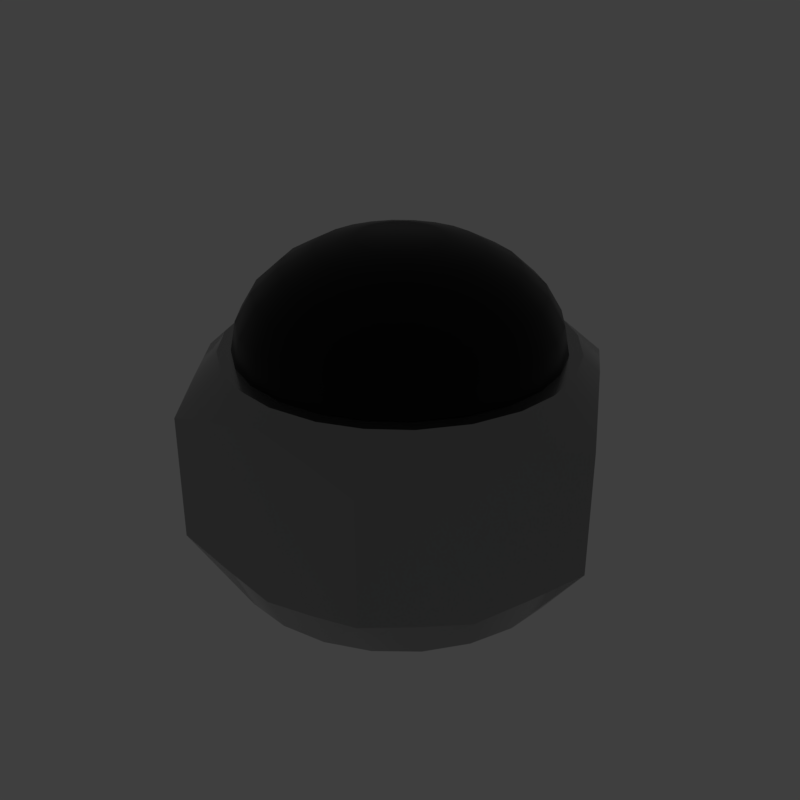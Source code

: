 # Source: Cap.blend  (saved by Blender 2.79.6; exported with 4.5.12 LTS)
import bpy
from mathutils import Matrix  # noqa: F401  (used for matrix-valued properties, if any)

bpy.ops.wm.read_factory_settings(use_empty=True)
scene = bpy.context.scene
scene.name = 'main'

# ---- collections
col_collection_1 = bpy.data.collections.new('Collection 1'); scene.collection.children.link(col_collection_1)

# ---- materials (node trees are filled in below, after node groups)
mat_prox_alum_004 = bpy.data.materials.new('prox_alum.004')
mat_prox_alum_004.alpha_threshold = 0.0
mat_prox_alum_004.diffuse_color = (0.1933, 0.1933, 0.1933, 1.0)
mat_prox_alum_004.roughness = 0.5
mat_prox_kevlar_004 = bpy.data.materials.new('prox_kevlar.004')
mat_prox_kevlar_004.alpha_threshold = 0.0
mat_prox_kevlar_004.diffuse_color = (0.03737, 0.03737, 0.03737, 1.0)
mat_prox_kevlar_004.roughness = 0.5
mat_prox_easy_spec_004 = bpy.data.materials.new('prox_easy_spec.004')
mat_prox_easy_spec_004.alpha_threshold = 0.0
mat_prox_easy_spec_004.diffuse_color = (0.2791, 0.2791, 0.2791, 1.0)
mat_prox_easy_spec_004.roughness = 0.5
mat_prox_soap_004 = bpy.data.materials.new('prox_soap.004')
mat_prox_soap_004.alpha_threshold = 0.0
mat_prox_soap_004.diffuse_color = (0.8, 0.5447, 0.3018, 1.0)
mat_prox_soap_004.roughness = 0.5
mat_prox_emission_004 = bpy.data.materials.new('prox_emission.004')
mat_prox_emission_004.alpha_threshold = 0.0
mat_prox_emission_004.diffuse_color = (0.3973, 0.7023, 0.9681, 1.0)
mat_prox_emission_004.roughness = 0.5

# ---- node groups
ng_auto_smooth = bpy.data.node_groups.new('Auto Smooth', 'GeometryNodeTree')
_s = ng_auto_smooth.interface.new_socket(name='Geometry', in_out='OUTPUT', socket_type='NodeSocketGeometry')
_s = ng_auto_smooth.interface.new_socket(name='Geometry', in_out='INPUT', socket_type='NodeSocketGeometry')
_s = ng_auto_smooth.interface.new_socket(name='Angle', in_out='INPUT', socket_type='NodeSocketFloat')
_s.subtype = 'ANGLE'
_s.min_value = 0.0
_s.max_value = 3.142
ng_auto_smooth.is_modifier = True
_N = ng_auto_smooth.nodes; _L = ng_auto_smooth.links
n0 = _N.new('NodeGroupOutput'); n0.name = 'Group Output'; n0.location = (480, -100)
n1 = _N.new('NodeGroupInput'); n1.name = 'Group Input'; n1.location = (-420, -300)
n2 = _N.new('NodeGroupInput'); n2.name = 'Group Input.001'; n2.location = (-60, -100)
n3 = _N.new('GeometryNodeSetShadeSmooth'); n3.name = 'Set Shade Smooth'; n3.location = (120, -100)
n3.domain = 'EDGE'
n4 = _N.new('GeometryNodeSetShadeSmooth'); n4.name = 'Set Shade Smooth.001'; n4.location = (300, -100)
n5 = _N.new('GeometryNodeInputMeshEdgeAngle'); n5.name = 'Edge Angle'; n5.location = (-420, -220)
n6 = _N.new('GeometryNodeInputEdgeSmooth'); n6.name = 'Is Edge Smooth'; n6.location = (-60, -160)
n7 = _N.new('GeometryNodeInputShadeSmooth'); n7.name = 'Is Face Smooth'; n7.location = (-240, -340)
n8 = _N.new('FunctionNodeBooleanMath'); n8.name = 'Boolean Math'; n8.location = (-60, -220)
n9 = _N.new('FunctionNodeCompare'); n9.name = 'Compare'; n9.location = (-240, -180)
n9.operation = 'LESS_EQUAL'
_L.new(n5.outputs[0], n9.inputs[0])
_L.new(n4.outputs[0], n0.inputs[0])
_L.new(n1.outputs[1], n9.inputs[1])
_L.new(n9.outputs[0], n8.inputs[0])
_L.new(n7.outputs[0], n8.inputs[1])
_L.new(n2.outputs[0], n3.inputs[0])
_L.new(n6.outputs[0], n3.inputs[1])
_L.new(n3.outputs[0], n4.inputs[0])
_L.new(n8.outputs[0], n3.inputs[2])
n0.is_active_output = True

# ---- material node trees
mat_prox_alum_004.use_nodes = True; mat_prox_alum_004.node_tree.nodes.clear()
_N = mat_prox_alum_004.node_tree.nodes; _L = mat_prox_alum_004.node_tree.links
n0 = _N.new('ShaderNodeOutputMaterial'); n0.name = 'Material Output'; n0.location = (300, 300)
n1 = _N.new('ShaderNodeBsdfPrincipled'); n1.name = 'Principled BSDF'; n1.location = (10, 300)
n1.width = 150
n1.subsurface_method = 'BURLEY'
n1.inputs[0].default_value = (0.3217, 0.3217, 0.3217, 1.0)
n1.inputs[1].default_value = 1.0
n1.inputs[2].default_value = 0.1633
n1.inputs[3].default_value = 1.45
n1.inputs[9].default_value = (1.0, 1.0, 1.0)
n1.inputs[13].default_value = 0.119
n1.inputs[15].default_value = 0.7959
n1.inputs[16].default_value = 0.8299
n1.inputs[24].default_value = 0.1605
_L.new(n1.outputs[0], n0.inputs[0])
n0.is_active_output = True
mat_prox_kevlar_004.use_nodes = True; mat_prox_kevlar_004.node_tree.nodes.clear()
_N = mat_prox_kevlar_004.node_tree.nodes; _L = mat_prox_kevlar_004.node_tree.links
n0 = _N.new('ShaderNodeOutputMaterial'); n0.name = 'Material Output'; n0.location = (300, 300)
n1 = _N.new('ShaderNodeBsdfPrincipled'); n1.name = 'Principled BSDF'; n1.location = (10, 300)
n1.width = 150
n1.subsurface_method = 'BURLEY'
n1.inputs[0].default_value = (0.0, 0.0, 0.0, 1.0)
n1.inputs[2].default_value = 0.3401
n1.inputs[3].default_value = 1.45
n1.inputs[9].default_value = (1.0, 1.0, 1.0)
n1.inputs[13].default_value = 0.2143
_L.new(n1.outputs[0], n0.inputs[0])
n0.is_active_output = True
mat_prox_easy_spec_004.use_nodes = True; mat_prox_easy_spec_004.node_tree.nodes.clear()
_N = mat_prox_easy_spec_004.node_tree.nodes; _L = mat_prox_easy_spec_004.node_tree.links
n0 = _N.new('ShaderNodeOutputMaterial'); n0.name = 'Material Output'; n0.location = (300, 300)
n1 = _N.new('ShaderNodeBsdfPrincipled'); n1.name = 'Principled BSDF'; n1.location = (10, 300)
n1.width = 150
n1.subsurface_method = 'BURLEY'
n1.inputs[0].default_value = (0.1372, 0.1372, 0.1372, 1.0)
n1.inputs[2].default_value = 0.2245
n1.inputs[3].default_value = 1.45
n1.inputs[9].default_value = (1.0, 1.0, 1.0)
n1.inputs[13].default_value = 0.09864
n1.inputs[19].default_value = 0.25
_L.new(n1.outputs[0], n0.inputs[0])
n0.is_active_output = True
mat_prox_soap_004.use_nodes = True; mat_prox_soap_004.node_tree.nodes.clear()
_N = mat_prox_soap_004.node_tree.nodes; _L = mat_prox_soap_004.node_tree.links
n0 = _N.new('ShaderNodeOutputMaterial'); n0.name = 'Material Output'; n0.location = (300, 300)
n1 = _N.new('ShaderNodeLayerWeight'); n1.name = 'Layer Weight'; n1.location = (-554, 262)
n2 = _N.new('ShaderNodeValToRGB'); n2.name = 'ColorRamp'; n2.location = (-400, 254)
n2.color_ramp.interpolation = 'B_SPLINE'
while len(n2.color_ramp.elements) > 1: n2.color_ramp.elements.remove(n2.color_ramp.elements[-1])
n2.color_ramp.elements[0].position = 0.0; n2.color_ramp.elements[0].color = (1.0, 0.0, 0.2363, 1.0)
_e = n2.color_ramp.elements.new(0.1477); _e.color = (0.0, 0.1135, 0.6103, 1.0)
_e = n2.color_ramp.elements.new(0.2773); _e.color = (0.2081, 0.332, 0.6265, 1.0)
_e = n2.color_ramp.elements.new(0.5); _e.color = (0.5089, 0.1741, 0.6181, 1.0)
_e = n2.color_ramp.elements.new(0.6818); _e.color = (0.7544, 0.04821, 0.0, 1.0)
_e = n2.color_ramp.elements.new(0.8511); _e.color = (0.336, 0.5043, 0.1917, 1.0)
_e = n2.color_ramp.elements.new(1.0); _e.color = (0.01772, 0.3483, 1.0, 1.0)
n3 = _N.new('ShaderNodeMix'); n3.name = 'Mix'; n3.location = (-80, 218)
n3.data_type = 'RGBA'
n3.inputs[0].default_value = 0.7909
n4 = _N.new('ShaderNodeBsdfPrincipled'); n4.name = 'Principled BSDF.001'; n4.location = (140, 300)
n4.width = 150
n4.subsurface_method = 'BURLEY'
n4.inputs[2].default_value = 0.0
n4.inputs[3].default_value = 1.45
n4.inputs[9].default_value = (1.0, 1.0, 1.0)
n4.inputs[18].default_value = 1.0
n4.inputs[19].default_value = 0.25
_L.new(n1.outputs[1], n2.inputs[0])
_L.new(n2.outputs[0], n3.inputs[6])
_L.new(n3.outputs[2], n4.inputs[0])
_L.new(n4.outputs[0], n0.inputs[0])
n0.is_active_output = True
mat_prox_emission_004.use_nodes = True; mat_prox_emission_004.node_tree.nodes.clear()
_N = mat_prox_emission_004.node_tree.nodes; _L = mat_prox_emission_004.node_tree.links
n0 = _N.new('ShaderNodeOutputMaterial'); n0.name = 'Material Output'; n0.location = (446, 300)
n1 = _N.new('ShaderNodeEmission'); n1.name = 'Emission'; n1.location = (156, 300)
n1.inputs[1].default_value = 4.0
n2 = _N.new('ShaderNodeLayerWeight'); n2.name = 'Layer Weight'; n2.location = (-631, 360)
n3 = _N.new('ShaderNodeValToRGB'); n3.name = 'ColorRamp'; n3.location = (-450, 370)
n3.color_ramp.interpolation = 'B_SPLINE'
while len(n3.color_ramp.elements) > 1: n3.color_ramp.elements.remove(n3.color_ramp.elements[-1])
n3.color_ramp.elements[0].position = 0.1864; n3.color_ramp.elements[0].color = (1.0, 0.02556, 0.0, 1.0)
_e = n3.color_ramp.elements.new(0.8045); _e.color = (1.0, 0.2244, 0.007333, 1.0)
_e = n3.color_ramp.elements.new(0.9909); _e.color = (1.0, 1.0, 1.0, 1.0)
n4 = _N.new('ShaderNodeMix'); n4.name = 'Mix'; n4.location = (-92, 333)
n4.data_type = 'RGBA'
n4.blend_type = 'COLOR'
n4.inputs[0].default_value = 0.8273
_L.new(n2.outputs[1], n3.inputs[0])
_L.new(n1.outputs[0], n0.inputs[0])
_L.new(n4.outputs[2], n1.inputs[0])
_L.new(n3.outputs[0], n4.inputs[7])
n0.is_active_output = True

# ---- world
world_world = bpy.data.worlds.new('World'); scene.world = world_world
world_world.use_nodes = True; world_world.node_tree.nodes.clear()
_N = world_world.node_tree.nodes; _L = world_world.node_tree.links
n0 = _N.new('ShaderNodeOutputWorld'); n0.name = 'World Output'; n0.location = (300, 300)
n1 = _N.new('ShaderNodeBackground'); n1.name = 'Background'; n1.location = (10, 300)
n1.inputs[0].default_value = (0.05, 0.05, 0.05, 1.0)
_L.new(n1.outputs[0], n0.inputs[0])
n0.is_active_output = True
world_world.use_sun_shadow = False
world_world.sun_shadow_jitter_overblur = 0.0

# ---- meshes
me_cap = bpy.data.meshes.new('Cap')
me_cap.from_pydata([(0.0666, 0.2393, 0.3203), (0.0747, 0.2587, 0.3206), (0.1346, 0.2332, 0.3206), (0.1242, 0.2151, 0.3203), (0.2406, 0.062, 0.3203), (0.2614, 0.0647, 0.3206), (0.2693, -5.223e-08, 0.3206), (0.2484, -5.218e-08, 0.3203), (0.174, -0.1773, 0.3203), (0.1867, -0.194, 0.3206), (0.1346, -0.2332, 0.3206), (0.1242, -0.2151, 0.3203), (0.174, 0.1773, 0.3203), (0.1867, 0.194, 0.3206), (0.2332, 0.1346, 0.3206), (0.2151, 0.1242, 0.3203), (0.2406, -0.062, 0.3203), (0.2614, -0.0647, 0.3206), (0.2332, -0.1346, 0.3206), (0.2151, -0.1242, 0.3203), (0.0666, -0.2393, 0.3203), (0.0747, -0.2587, 0.3206), (0.0849, 0.2942, 0.279), (0.2123, 0.2207, 0.279), (0.2548, 0.1471, 0.2975), (0.2973, 0.0736, 0.279), (0.2973, -0.0736, 0.279), (0.2548, -0.1471, 0.2975), (-0.0666, 0.2393, 0.3203), (-0.0747, 0.2587, 0.3206), (-0.1346, 0.2332, 0.3206), (-0.1242, 0.2151, 0.3203), (-0.2406, 0.062, 0.3203), (-0.2614, 0.0647, 0.3206), (-0.2693, -5.223e-08, 0.3206), (-0.2484, -5.218e-08, 0.3203), (-0.174, -0.1773, 0.3203), (-0.1867, -0.194, 0.3206), (-0.1346, -0.2332, 0.3206), (-0.1242, -0.2151, 0.3203), (0.2123, -0.2207, 0.279), (0.0849, -0.2942, 0.279), (0.1699, 0.2942, 0.2571), (0.3397, -4.446e-08, 0.2571), (0.1699, -0.2942, 0.2571), (0.0, 0.2692, 0.3206), (0.0, 0.2484, 0.3203), (-0.174, 0.1773, 0.3203), (-0.1867, 0.194, 0.3206), (-0.2332, 0.1346, 0.3206), (-0.2151, 0.1242, 0.3203), (-0.2406, -0.062, 0.3203), (-0.2614, -0.0647, 0.3206), (-0.2332, -0.1346, 0.3206), (-0.2151, -0.1242, 0.3203), (-0.0666, -0.2393, 0.3203), (-0.0747, -0.2587, 0.3206), (0.0, -0.2692, 0.3206), (0.0, -0.2484, 0.3203), (0.0, 0.2942, 0.2975), (-0.0849, 0.2942, 0.279), (-0.2123, 0.2207, 0.279), (-0.2548, 0.1471, 0.2975), (-0.2973, 0.0736, 0.279), (-0.2973, -0.0736, 0.279), (-0.2548, -0.1471, 0.2975), (-0.2123, -0.2207, 0.279), (-0.0849, -0.2942, 0.279), (0.0, -0.2942, 0.2975), (-0.1699, 0.2942, 0.2571), (-0.3397, -4.446e-08, 0.2571), (-0.1699, -0.2942, 0.2571), (0.06487, 0.265, -0.03304), (0.2612, 0.07672, -0.03374), (0.1409, -0.2318, -0.03489), (0.1963, -0.1874, -0.03472), (0.1883, 0.1972, -0.03329), (0.2642, -0.06405, -0.03426), (0.0759, -0.2604, -0.03499), (0.0434, 0.1488, 0.2938), (0.0775, 0.1343, 0.2938), (-0.0759, 0.262, -0.03305), (0.1072, 0.112, 0.2938), (0.1342, 0.0775, 0.2938), (-0.2642, 0.06569, -0.03378), (0.1506, 0.0369, 0.2938), (0.1551, -4.787e-08, 0.2938), (-0.131, -0.2376, -0.03491), (-0.1883, -0.1955, -0.03475), (0.0849, 0.2942, 0.037), (0.2327, 0.1417, -0.0335), (0.1506, -0.0369, 0.2938), (0.1342, -0.0775, 0.2938), (0.2548, 0.1471, 0.0186), (0.2123, 0.2207, 0.037), (0.1072, -0.112, 0.2938), (0.0775, -0.1343, 0.2938), (0.0434, -0.1488, 0.2938), (-0.1963, 0.1891, -0.03332), (0.0621, -0.2319, 0.3647), (-0.2612, -0.07509, -0.03431), (0.12, -0.2079, 0.3647), (0.1698, -0.1698, 0.3647), (0.005712, -0.2711, -0.03503), (-0.06487, -0.2633, -0.03501), (0.2973, 0.0736, 0.037), (0.2384, -0.1302, -0.03451), (0.2079, -0.12, 0.3647), (0.2319, -0.0621, 0.3647), (0.2548, -0.1471, 0.0185), (-0.005712, 0.2728, -0.03301), (0.0, 0.2942, 0.0186), (0.2973, -0.0736, 0.037), (-0.0849, 0.2942, 0.037), (0.0455, 0.1698, 0.4424), (-0.2384, 0.1318, -0.03354), (-0.2548, 0.1471, 0.0186), (-0.2123, 0.2207, 0.037), (0.0322, -0.12, 0.47), (-0.2973, 0.0736, 0.037), (0.0621, -0.1076, 0.47), (-0.2327, -0.1401, -0.03455), (-0.2548, -0.1471, 0.0185), (-0.2973, -0.0736, 0.037), (0.0879, -0.0879, 0.47), (-0.2123, -0.2207, 0.037), (0.1076, -0.0621, 0.47), (0.0, -0.2942, 0.0186), (-0.0849, -0.2942, 0.037), (0.2401, -5.942e-08, 0.3647), (0.2319, 0.0621, 0.3647), (0.2123, -0.2207, 0.037), (0.2079, 0.12, 0.3647), (0.1698, 0.1698, 0.3647), (0.0849, -0.2942, 0.037), (0.1699, 0.2942, 0.0589), (0.12, 0.2079, 0.3647), (0.3397, -9.596e-09, 0.0589), (-0.1699, 0.2942, 0.0589), (-0.3397, -9.596e-09, 0.0589), (0.0879, 0.1522, 0.4424), (-0.1699, -0.2942, 0.0589), (0.1243, 0.1243, 0.4424), (0.1699, -0.2942, 0.0589), (0.131, 0.2392, -0.03314), (0.272, 0.006529, -0.034), (0.04234, 0.1467, -0.03544), (0.07636, 0.1322, -0.03544), (-0.1409, 0.2335, -0.03316), (-0.272, -0.004895, -0.03404), (0.1482, 0.03666, -0.03544), (0.1527, -2.618e-09, -0.03544), (0.1059, -0.11, -0.03544), (0.07636, -0.1322, -0.03544), (0.1059, 0.11, -0.03544), (0.1322, 0.07636, -0.03544), (0.1482, -0.03666, -0.03544), (0.1322, -0.07636, -0.03544), (0.04234, -0.1467, -0.03544), (0.0621, 0.2319, 0.3647), (0.0557, -0.2079, 0.4065), (0.1076, -0.1864, 0.4065), (0.1522, -0.1522, 0.4065), (0.12, -0.0322, 0.47), (0.1864, -0.1076, 0.4065), (0.2079, -0.0557, 0.4065), (0.2153, -6.623e-08, 0.4065), (0.2079, 0.0557, 0.4065), (0.1864, 0.1076, 0.4065), (0.1522, 0.1522, 0.4065), (0.1076, 0.1864, 0.4065), (-0.04234, 0.1467, -0.03544), (-0.07636, 0.1322, -0.03544), (-0.1482, 0.03666, -0.03544), (-0.1527, -2.618e-09, -0.03544), (-0.1059, -0.11, -0.03544), (-0.07636, -0.1322, -0.03544), (0.0557, 0.2079, 0.4065), (-3.096e-10, 0.1527, -0.03544), (-0.1059, 0.11, -0.03544), (-0.1322, 0.07636, -0.03544), (-0.1482, -0.03666, -0.03544), (-0.1322, -0.07636, -0.03544), (-0.04234, -0.1467, -0.03544), (-3.096e-10, -0.1527, -0.03544), (0.0455, -0.1698, 0.4424), (0.0879, -0.1522, 0.4424), (0.1243, -0.1243, 0.4424), (0.1522, -0.0879, 0.4424), (0.1698, -0.0455, 0.4424), (0.1758, -7.208e-08, 0.4424), (0.1698, 0.0455, 0.4424), (0.1522, 0.0879, 0.4424), (0.0, 0.0643, 0.4873), (-0.0167, 0.0621, 0.4873), (-0.0322, 0.0557, 0.4873), (-0.0455, 0.0455, 0.4873), (-0.0557, 0.0322, 0.4873), (-0.0621, 0.0167, 0.4873), (-0.0643, -7.939e-08, 0.4873), (-0.0621, -0.0167, 0.4873), (-0.0557, -0.0322, 0.4873), (-0.0455, -0.0455, 0.4873), (-0.0322, -0.0557, 0.4873), (-0.0167, -0.0621, 0.4873), (0.0, -0.0643, 0.4873), (-0.0322, 0.12, 0.47), (0.0, 0.1243, 0.47), (-0.0621, 0.1076, 0.47), (-0.0879, 0.0879, 0.47), (-0.1076, 0.0621, 0.47), (-0.12, 0.0322, 0.47), (-0.1243, -7.657e-08, 0.47), (-0.12, -0.0322, 0.47), (-0.1076, -0.0621, 0.47), (-0.0879, -0.0879, 0.47), (-0.0621, -0.1076, 0.47), (-0.0322, -0.12, 0.47), (0.0, -0.1243, 0.47), (-0.0455, 0.1698, 0.4424), (0.0, 0.1758, 0.4424), (-0.0879, 0.1522, 0.4424), (-0.1243, 0.1243, 0.4424), (-0.1522, 0.0879, 0.4424), (-0.1698, 0.0455, 0.4424), (-0.1758, -7.208e-08, 0.4424), (-0.1698, -0.0455, 0.4424), (-0.1522, -0.0879, 0.4424), (-0.1243, -0.1243, 0.4424), (-0.0879, -0.1522, 0.4424), (-0.0455, -0.1698, 0.4424), (0.0, -0.1758, 0.4424), (-0.0557, 0.2079, 0.4065), (0.0, 0.2153, 0.4065), (-0.1076, 0.1864, 0.4065), (-0.1522, 0.1522, 0.4065), (-0.1864, 0.1076, 0.4065), (-0.2079, 0.0557, 0.4065), (-0.2153, -6.623e-08, 0.4065), (-0.2079, -0.0557, 0.4065), (-0.1864, -0.1076, 0.4065), (-0.1522, -0.1522, 0.4065), (-0.1076, -0.1864, 0.4065), (-0.0557, -0.2079, 0.4065), (0.0, -0.2153, 0.4065), (-0.0621, 0.2319, 0.3647), (0.0, 0.2401, 0.3647), (-0.12, 0.2079, 0.3647), (-0.1698, 0.1698, 0.3647), (-0.2079, 0.12, 0.3647), (-0.2319, 0.0621, 0.3647), (-0.2401, -5.942e-08, 0.3647), (-0.2319, -0.0621, 0.3647), (-0.2079, -0.12, 0.3647), (-0.1698, -0.1698, 0.3647), (-0.12, -0.2079, 0.3647), (-0.0621, -0.2319, 0.3647), (0.0, -0.2401, 0.3647), (0.0167, 0.0621, 0.4873), (0.0322, 0.0557, 0.4873), (0.0455, 0.0455, 0.4873), (0.0557, 0.0322, 0.4873), (0.0621, 0.0167, 0.4873), (0.0643, -7.939e-08, 0.4873), (0.0621, -0.0167, 0.4873), (0.0557, -0.0322, 0.4873), (0.0455, -0.0455, 0.4873), (0.0, 0.155, 0.2938), (0.0322, -0.0557, 0.4873), (0.0167, -0.0621, 0.4873), (0.0322, 0.12, 0.47), (0.0621, 0.1076, 0.47), (0.0879, 0.0879, 0.47), (0.1076, 0.0621, 0.47), (0.12, 0.0322, 0.47), (0.1243, -7.657e-08, 0.47), (0.0, -0.155, 0.2938), (-0.0434, -0.1488, 0.2938), (-0.0775, -0.1343, 0.2938), (-0.1072, -0.112, 0.2938), (-0.1342, -0.0775, 0.2938), (-0.1506, -0.0369, 0.2938), (-0.1551, -4.787e-08, 0.2938), (-0.1506, 0.0369, 0.2938), (-0.1342, 0.0775, 0.2938), (-0.1072, 0.112, 0.2938), (-0.0775, 0.1343, 0.2938), (-0.0434, 0.1488, 0.2938)], [], [(119, 63, 62, 116), (28, 29, 30, 31), (32, 33, 34, 35), (36, 37, 38, 39), (17, 18, 27, 26), (42, 22, 1, 2), (47, 48, 49, 50), (51, 52, 53, 54), (55, 56, 57, 58), (13, 14, 24, 23), (43, 25, 5, 6), (46, 45, 29, 28), (50, 49, 33, 32), (31, 30, 48, 47), (54, 53, 37, 36), (35, 34, 52, 51), (39, 38, 56, 55), (134, 143, 44, 41), (34, 70, 64, 52), (71, 38, 37, 66), (52, 64, 65, 53), (30, 69, 61, 48), (69, 30, 29, 60), (38, 71, 67, 56), (70, 34, 33, 63), (29, 45, 59, 60), (56, 67, 68, 57), (66, 37, 53, 65), (128, 67, 71, 141), (48, 61, 62, 49), (174, 149, 84, 173), (71, 66, 125, 141), (7, 16, 17, 6), (154, 82, 80, 147), (16, 19, 18, 17), (129, 130, 167, 166), (182, 280, 279, 175), (132, 133, 169, 168), (83, 155, 150, 85), (130, 132, 168, 167), (162, 164, 188, 187), (0, 159, 136, 3), (72, 110, 111, 89), (94, 135, 42, 23), (93, 94, 23, 24), (157, 156, 77, 106), (75, 152, 157, 106), (77, 145, 137, 112), (74, 78, 158, 153), (135, 144, 72, 89), (75, 74, 153, 152), (112, 137, 43, 26), (171, 287, 286, 172), (131, 109, 27, 40), (270, 207, 193, 258), (143, 74, 75, 131), (78, 134, 127, 103), (176, 278, 277, 183), (159, 246, 233, 177), (1, 22, 59, 45), (257, 99, 160, 244), (231, 185, 118, 218), (136, 159, 177, 170), (161, 162, 187, 186), (76, 94, 93, 90), (184, 103, 104, 183), (117, 61, 69, 138), (125, 66, 65, 122), (184, 158, 78, 103), (100, 123, 139, 149), (104, 103, 127, 128), (89, 111, 59, 22), (88, 125, 122, 121), (84, 115, 180, 173), (116, 62, 61, 117), (123, 64, 70, 139), (181, 281, 280, 182), (87, 176, 183, 104), (180, 115, 98, 179), (122, 65, 64, 123), (104, 128, 141, 87), (172, 148, 81, 171), (287, 267, 276, 277, 278, 279, 280, 281, 282, 283, 284, 285, 286), (113, 60, 59, 111), (84, 119, 116, 115), (100, 121, 122, 123), (177, 233, 220, 114), (114, 220, 207, 270), (139, 119, 84, 149), (137, 105, 25, 43), (193, 205, 269, 268, 266, 265, 264, 263, 262, 261, 260, 259, 258), (218, 118, 269, 205), (46, 246, 159, 0), (244, 160, 185, 231), (20, 58, 57, 21), (127, 68, 67, 128), (138, 113, 81, 148), (100, 149, 174, 181), (98, 117, 138, 148), (98, 115, 116, 117), (98, 148, 172, 179), (81, 110, 178, 171), (88, 175, 176, 87), (182, 121, 100, 181), (88, 121, 182, 175), (141, 125, 88, 87), (81, 113, 111, 110), (272, 271, 259, 260), (275, 274, 262, 263), (163, 275, 263, 264), (124, 126, 265, 266), (187, 188, 126, 124), (108, 129, 166, 165), (273, 272, 260, 261), (192, 142, 272, 273), (118, 120, 268, 269), (189, 190, 275, 163), (165, 166, 190, 189), (160, 161, 186, 185), (107, 108, 165, 164), (274, 273, 261, 262), (126, 163, 264, 265), (99, 101, 161, 160), (7, 129, 108, 16), (191, 192, 273, 274), (133, 132, 15, 12), (79, 80, 82, 83, 85, 86, 91, 92, 95, 96, 97, 276, 267), (135, 89, 22, 42), (120, 124, 266, 268), (4, 130, 129, 7), (127, 134, 41, 68), (190, 191, 274, 275), (16, 108, 107, 19), (142, 140, 271, 272), (136, 133, 12, 3), (186, 187, 124, 120), (139, 70, 63, 119), (19, 107, 102, 8), (175, 279, 278, 176), (11, 101, 99, 20), (8, 102, 101, 11), (170, 177, 114, 140), (283, 173, 180, 284), (72, 146, 178, 110), (21, 57, 68, 41), (46, 0, 1, 45), (15, 132, 130, 4), (140, 114, 270, 271), (168, 169, 142, 192), (151, 86, 85, 150), (164, 165, 189, 188), (133, 136, 170, 169), (267, 178, 146, 79), (276, 184, 183, 277), (167, 168, 192, 191), (97, 158, 184, 276), (25, 24, 14, 5), (20, 99, 257, 58), (271, 270, 258, 259), (166, 167, 191, 190), (169, 170, 140, 142), (102, 107, 164, 162), (188, 189, 163, 126), (185, 186, 120, 118), (101, 102, 162, 161), (206, 194, 193, 207), (208, 195, 194, 206), (209, 196, 195, 208), (210, 197, 196, 209), (211, 198, 197, 210), (212, 199, 198, 211), (213, 200, 199, 212), (214, 201, 200, 213), (215, 202, 201, 214), (216, 203, 202, 215), (217, 204, 203, 216), (218, 205, 204, 217), (6, 17, 26, 43), (11, 20, 21, 10), (19, 8, 9, 18), (3, 12, 13, 2), (219, 206, 207, 220), (221, 208, 206, 219), (222, 209, 208, 221), (223, 210, 209, 222), (224, 211, 210, 223), (225, 212, 211, 224), (226, 213, 212, 225), (227, 214, 213, 226), (228, 215, 214, 227), (229, 216, 215, 228), (230, 217, 216, 229), (231, 218, 217, 230), (15, 4, 5, 14), (12, 15, 14, 13), (8, 11, 10, 9), (4, 7, 6, 5), (0, 3, 2, 1), (105, 93, 24, 25), (232, 219, 220, 233), (234, 221, 219, 232), (235, 222, 221, 234), (236, 223, 222, 235), (237, 224, 223, 236), (238, 225, 224, 237), (239, 226, 225, 238), (240, 227, 226, 239), (241, 228, 227, 240), (242, 229, 228, 241), (243, 230, 229, 242), (244, 231, 230, 243), (44, 143, 131, 40), (40, 27, 18, 9), (10, 21, 41, 44), (151, 150, 73, 145), (245, 232, 233, 246), (247, 234, 232, 245), (248, 235, 234, 247), (249, 236, 235, 248), (250, 237, 236, 249), (251, 238, 237, 250), (252, 239, 238, 251), (253, 240, 239, 252), (254, 241, 240, 253), (255, 242, 241, 254), (256, 243, 242, 255), (257, 244, 243, 256), (138, 69, 60, 113), (76, 154, 147, 144), (77, 156, 151, 145), (77, 112, 109, 106), (78, 74, 143, 134), (109, 112, 26, 27), (39, 55, 256, 255), (44, 40, 9, 10), (137, 145, 73, 105), (35, 51, 252, 251), (193, 194, 195, 196, 197, 198, 199, 200, 201, 202, 203, 204, 205), (73, 90, 93, 105), (147, 146, 72, 144), (2, 13, 23, 42), (46, 28, 245, 246), (36, 39, 255, 254), (76, 144, 135, 94), (51, 54, 253, 252), (50, 32, 250, 249), (32, 35, 251, 250), (54, 36, 254, 253), (248, 47, 50, 249), (247, 31, 47, 248), (28, 31, 247, 245), (55, 58, 257, 256), (73, 150, 155, 90), (75, 106, 109, 131), (178, 267, 287, 171), (156, 91, 86, 151), (285, 179, 172, 286), (173, 283, 282, 174), (153, 96, 95, 152), (158, 97, 96, 153), (155, 83, 82, 154), (147, 80, 79, 146), (91, 156, 157, 92), (152, 95, 92, 157), (284, 180, 179, 285), (174, 282, 281, 181), (63, 33, 49, 62), (155, 154, 76, 90)])
me_cap.polygons.foreach_set('use_smooth', [True] * 268)
me_cap.polygons.foreach_set('material_index', [0, 0, 0, 0, 0, 0, 0, 0, 0, 0, 0, 0, 0, 0, 0, 0, 0, 0, 0, 0, 0, 0, 0, 0, 0, 0, 0, 0, 0, 0, 2, 0, 0, 2, 0, 1, 2, 1, 2, 1, 1, 1, 0, 0, 0, 2, 2, 0, 2, 0, 2, 0, 2, 0, 1, 0, 0, 2, 1, 0, 1, 1, 1, 1, 0, 2, 0, 0, 2, 0, 0, 0, 0, 2, 0, 0, 2, 2, 2, 0, 0, 2, 2, 0, 0, 0, 1, 1, 0, 0, 1, 1, 1, 1, 0, 0, 0, 2, 0, 0, 2, 2, 2, 2, 2, 0, 0, 1, 1, 1, 1, 1, 1, 1, 1, 1, 1, 1, 1, 1, 1, 1, 1, 1, 1, 1, 2, 0, 1, 1, 0, 1, 1, 1, 1, 1, 0, 1, 2, 1, 1, 1, 2, 2, 0, 0, 1, 1, 1, 2, 1, 1, 2, 2, 1, 2, 0, 1, 1, 1, 1, 1, 1, 1, 1, 1, 1, 1, 1, 1, 1, 1, 1, 1, 1, 1, 1, 0, 0, 0, 0, 1, 1, 1, 1, 1, 1, 1, 1, 1, 1, 1, 1, 0, 0, 0, 0, 0, 0, 1, 1, 1, 1, 1, 1, 1, 1, 1, 1, 1, 1, 0, 0, 0, 2, 1, 1, 1, 1, 1, 1, 1, 1, 1, 1, 1, 1, 0, 2, 2, 0, 0, 0, 1, 0, 0, 1, 1, 0, 2, 0, 1, 1, 0, 1, 1, 1, 1, 1, 1, 1, 1, 2, 0, 2, 2, 2, 2, 2, 2, 2, 2, 2, 2, 2, 2, 0, 2])
_k = set([(0, 3), (0, 46), (1, 2), (1, 45), (2, 13), (3, 12), (4, 7), (4, 15), (5, 6), (5, 14), (6, 17), (7, 16), (8, 11), (8, 19), (9, 10), (9, 18), (10, 21), (11, 20), (12, 15), (13, 14), (16, 19), (17, 18), (20, 58), (21, 57), (22, 42), (22, 59), (23, 24), (23, 42), (24, 25), (25, 43), (26, 27), (26, 43), (27, 40), (28, 31), (28, 46), (29, 30), (29, 45), (30, 48), (31, 47), (32, 35), (32, 50), (33, 34), (33, 49), (34, 52), (35, 51), (36, 39), (36, 54), (37, 38), (37, 53), (38, 56), (39, 55), (40, 44), (41, 44), (41, 68), (42, 135), (43, 137), (44, 143), (47, 50), (48, 49), (51, 54), (52, 53), (55, 58), (56, 57), (59, 60), (60, 69), (61, 62), (61, 69), (62, 63), (63, 70), (64, 65), (64, 70), (65, 66), (66, 71), (67, 68), (67, 71), (69, 138), (70, 139), (71, 141), (72, 110), (72, 144), (73, 90), (73, 145), (74, 75), (74, 78), (75, 106), (76, 90), (76, 144), (77, 106), (77, 145), (78, 103), (79, 80), (79, 267), (80, 82), (81, 110), (81, 148), (82, 83), (83, 85), (84, 115), (84, 149), (85, 86), (86, 91), (87, 88), (87, 104), (88, 121), (89, 111), (89, 135), (91, 92), (92, 95), (93, 94), (93, 105), (94, 135), (95, 96), (96, 97), (97, 276), (98, 115), (98, 148), (100, 121), (100, 149), (103, 104), (105, 137), (109, 112), (109, 131), (111, 113), (112, 137), (113, 138), (116, 117), (116, 119), (117, 138), (119, 139), (122, 123), (122, 125), (123, 139), (125, 141), (127, 128), (127, 134), (128, 141), (131, 143), (134, 143), (146, 147), (146, 178), (147, 154), (150, 151), (150, 155), (151, 156), (152, 153), (152, 157), (153, 158), (154, 155), (156, 157), (158, 184), (171, 172), (171, 178), (172, 179), (173, 174), (173, 180), (174, 181), (175, 176), (175, 182), (176, 183), (179, 180), (181, 182), (183, 184), (267, 287), (276, 277), (277, 278), (278, 279), (279, 280), (280, 281), (281, 282), (282, 283), (283, 284), (284, 285), (285, 286), (286, 287)])
me_cap.attributes.new('sharp_edge', 'BOOLEAN', 'EDGE').data.foreach_set('value', [ (min(e.vertices), max(e.vertices)) in _k for e in me_cap.edges])
_k = {(116, 119): 1.0, (62, 63): 1.0, (28, 31): 1.0, (29, 30): 1.0, (32, 35): 1.0, (33, 34): 1.0, (36, 39): 1.0, (37, 38): 1.0, (17, 18): 1.0, (26, 27): 1.0, (22, 42): 1.0, (1, 2): 1.0, (47, 50): 1.0, (48, 49): 1.0, (51, 54): 1.0, (52, 53): 1.0, (55, 58): 1.0, (56, 57): 1.0, (13, 14): 1.0, (23, 24): 1.0, (25, 43): 1.0, (5, 6): 1.0, (28, 46): 1.0, (29, 45): 1.0, (32, 50): 1.0, (33, 49): 1.0, (31, 47): 1.0, (30, 48): 1.0, (36, 54): 1.0, (37, 53): 1.0, (35, 51): 1.0, (34, 52): 1.0, (39, 55): 1.0, (38, 56): 1.0, (134, 143): 1.0, (44, 143): 1.0, (41, 44): 1.0, (64, 70): 1.0, (66, 71): 1.0, (64, 65): 1.0, (61, 69): 1.0, (60, 69): 1.0, (67, 71): 1.0, (63, 70): 1.0, (59, 60): 1.0, (67, 68): 1.0, (65, 66): 1.0, (128, 141): 1.0, (71, 141): 1.0, (61, 62): 1.0, (173, 174): 1.0, (84, 149): 1.0, (125, 141): 1.0, (7, 16): 1.0, (6, 17): 1.0, (147, 154): 1.0, (80, 82): 1.0, (16, 19): 1.0, (175, 182): 1.0, (279, 280): 1.0, (83, 85): 1.0, (150, 155): 1.0, (0, 3): 1.0, (72, 110): 1.0, (89, 111): 1.0, (94, 135): 1.0, (42, 135): 1.0, (23, 42): 1.0, (93, 94): 1.0, (156, 157): 1.0, (77, 106): 1.0, (75, 106): 1.0, (152, 157): 1.0, (77, 145): 1.0, (112, 137): 1.0, (74, 78): 1.0, (153, 158): 1.0, (89, 135): 1.0, (72, 144): 1.0, (74, 75): 1.0, (152, 153): 1.0, (43, 137): 1.0, (26, 43): 1.0, (171, 172): 1.0, (286, 287): 1.0, (109, 131): 1.0, (27, 40): 1.0, (131, 143): 1.0, (78, 103): 1.0, (127, 134): 1.0, (176, 183): 1.0, (277, 278): 1.0, (1, 45): 1.0, (22, 59): 1.0, (76, 90): 1.0, (183, 184): 1.0, (103, 104): 1.0, (117, 138): 1.0, (69, 138): 1.0, (122, 125): 1.0, (158, 184): 1.0, (100, 149): 1.0, (123, 139): 1.0, (127, 128): 1.0, (88, 121): 1.0, (84, 115): 1.0, (173, 180): 1.0, (116, 117): 1.0, (70, 139): 1.0, (181, 182): 1.0, (280, 281): 1.0, (87, 104): 1.0, (179, 180): 1.0, (98, 115): 1.0, (122, 123): 1.0, (81, 148): 1.0, (267, 287): 1.0, (276, 277): 1.0, (278, 279): 1.0, (281, 282): 1.0, (282, 283): 1.0, (283, 284): 1.0, (284, 285): 1.0, (285, 286): 1.0, (111, 113): 1.0, (100, 121): 1.0, (119, 139): 1.0, (105, 137): 1.0, (0, 46): 1.0, (20, 58): 1.0, (21, 57): 1.0, (113, 138): 1.0, (174, 181): 1.0, (98, 148): 1.0, (172, 179): 1.0, (81, 110): 1.0, (171, 178): 1.0, (87, 88): 1.0, (175, 176): 1.0, (12, 15): 1.0, (79, 267): 1.0, (79, 80): 1.0, (82, 83): 1.0, (85, 86): 1.0, (86, 91): 1.0, (91, 92): 1.0, (92, 95): 1.0, (95, 96): 1.0, (96, 97): 1.0, (97, 276): 1.0, (4, 7): 1.0, (41, 68): 1.0, (3, 12): 1.0, (8, 19): 1.0, (11, 20): 1.0, (8, 11): 1.0, (146, 178): 1.0, (4, 15): 1.0, (150, 151): 1.0, (24, 25): 1.0, (5, 14): 1.0, (10, 21): 1.0, (9, 18): 1.0, (2, 13): 1.0, (9, 10): 1.0, (93, 105): 1.0, (40, 44): 1.0, (73, 145): 1.0, (76, 144): 1.0, (151, 156): 1.0, (109, 112): 1.0, (73, 90): 1.0, (146, 147): 1.0, (154, 155): 1.0}
me_cap.attributes.new('crease_edge', 'FLOAT', 'EDGE').data.foreach_set('value', [_k.get((min(e.vertices), max(e.vertices)), 0.0) for e in me_cap.edges])
me_cap.materials.append(mat_prox_alum_004)
me_cap.materials.append(mat_prox_kevlar_004)
me_cap.materials.append(mat_prox_easy_spec_004)
me_cap.materials.append(mat_prox_easy_spec_004)
me_cap.materials.append(mat_prox_soap_004)
me_cap.materials.append(mat_prox_emission_004)
me_cap.use_remesh_preserve_volume = False
me_cap.use_remesh_preserve_attributes = False
me_cap.use_mirror_vertex_groups = False
me_cap.update()

# ---- objects
ob_cap = bpy.data.objects.new('Cap', me_cap)

# ---- transforms, parenting, visibility, modifiers, constraints
ob_cap.location = (0.0, 0.0, 0.0)
ob_cap.lineart.crease_threshold = 0.0
_m = ob_cap.modifiers.new('Auto Smooth', 'NODES')
_m.node_group = ng_auto_smooth
_gi = [s.identifier for s in ng_auto_smooth.interface.items_tree if s.item_type == 'SOCKET' and s.in_out == 'INPUT']
_m[_gi[1]] = 1.047  # Angle

# ---- collection membership
col_collection_1.objects.link(ob_cap)

# ---- scene / render settings (as saved in the file)
scene.frame_start = 1; scene.frame_end = 100; scene.frame_set(1)
scene.render.engine = 'CYCLES'
scene.render.image_settings.color_depth = '16'
scene.render.image_settings.compression = 90
scene.render.resolution_x = 1024
scene.render.resolution_y = 1024
scene.render.resolution_percentage = 50
scene.render.dither_intensity = 0.0
scene.render.use_simplify = True
scene.render.use_persistent_data = True
scene.cycles.use_denoising = False
scene.cycles.samples = 100
scene.cycles.sampling_pattern = 'TABULATED_SOBOL'
scene.cycles.light_sampling_threshold = 0.0
scene.cycles.use_adaptive_sampling = False
scene.cycles.use_light_tree = False
scene.cycles.caustics_reflective = False
scene.cycles.caustics_refractive = False
scene.cycles.blur_glossy = 4.0
scene.cycles.max_bounces = 4
scene.cycles.transmission_bounces = 4
scene.cycles.volume_bounces = 2
scene.cycles.transparent_max_bounces = 4
scene.cycles.use_animated_seed = True
scene.cycles.sample_clamp_direct = 4.0
scene.cycles.sample_clamp_indirect = 2.0
scene.cycles.debug_bvh_type = 'STATIC_BVH'
scene.view_settings.view_transform = 'Standard'
bpy.context.view_layer.update()

# ---- added for rendering (the .blend has no active camera): camera
cam_auto = bpy.data.cameras.new('AutoCamera')
cam_auto.lens = 50.0
cam_auto.sensor_width = 36.0
cam_auto.clip_end = 1000.0
ob_auto_camera = bpy.data.objects.new('AutoCamera', cam_auto)
scene.collection.objects.link(ob_auto_camera)
ob_auto_camera.location = (0.961989, -1.15439, 0.995524)
ob_auto_camera.rotation_euler = (1.09748, -7.21219e-08, 0.694738)
scene.camera = ob_auto_camera
bpy.context.view_layer.update()
